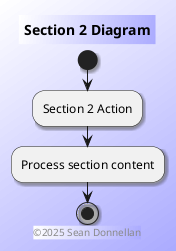

The diagram above was rendered by PlantUML. Its source (embedded in the PNG):
@startuml
skinparam backgroundcolor #fff/aaf
skinparam shadowing 1
footer ©2025 Sean Donnellan
title Section 2 Diagram
start
:Section 2 Action;
:Process section content;
stop
@enduml